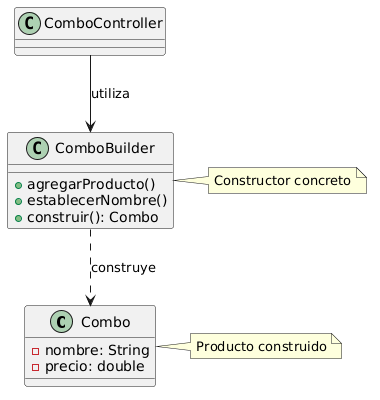

The diagram above was rendered by PlantUML. Its source (embedded in the PNG):
@startuml
class Combo {
  - nombre: String
  - precio: double
}

class ComboBuilder {
  + agregarProducto()
  + establecerNombre()
  + construir(): Combo
}

class ComboController

ComboBuilder ..> Combo : construye
ComboController --> ComboBuilder : utiliza

note right of ComboBuilder
  Constructor concreto
end note

note right of Combo
  Producto construido
end note
@enduml